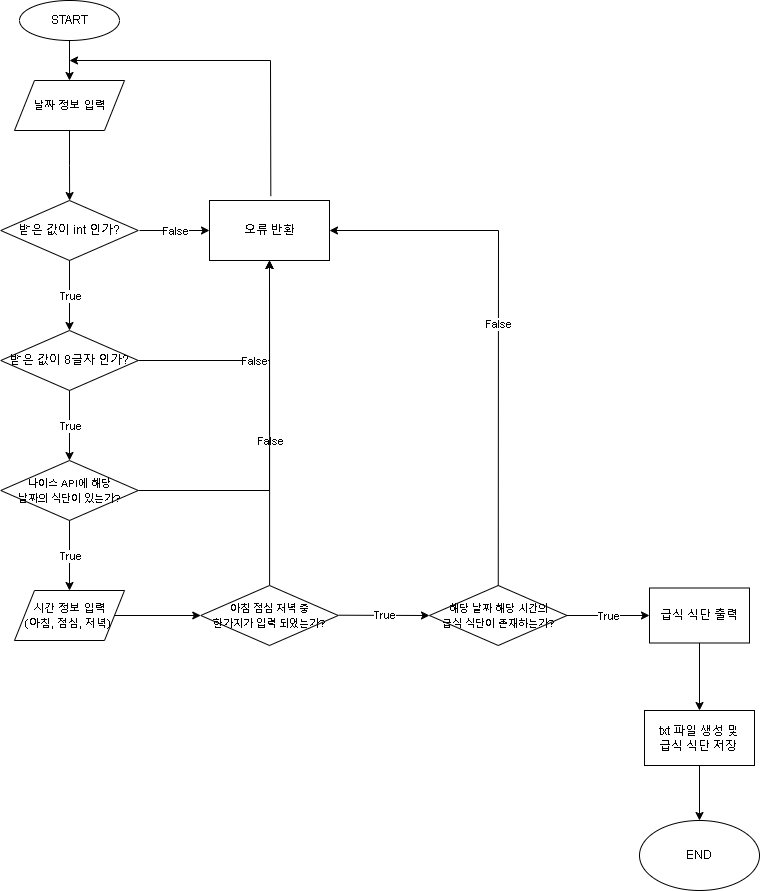

The diagram above was exported from draw.io. Its source (the exported page's mxGraphModel, read from the mxfile embedded in the PNG):
<mxGraphModel dx="1400" dy="761" grid="1" gridSize="10" guides="1" tooltips="1" connect="1" arrows="1" fold="1" page="1" pageScale="1" pageWidth="827" pageHeight="1169" math="0" shadow="0">
  <root>
    <mxCell id="WIyWlLk6GJQsqaUBKTNV-0" />
    <mxCell id="WIyWlLk6GJQsqaUBKTNV-1" parent="WIyWlLk6GJQsqaUBKTNV-0" />
    <mxCell id="_IlGLhlsoHv45pfKk8vg-3" value="" style="edgeStyle=orthogonalEdgeStyle;rounded=0;orthogonalLoop=1;jettySize=auto;html=1;" edge="1" parent="WIyWlLk6GJQsqaUBKTNV-1" source="_IlGLhlsoHv45pfKk8vg-1" target="_IlGLhlsoHv45pfKk8vg-2">
      <mxGeometry relative="1" as="geometry" />
    </mxCell>
    <mxCell id="_IlGLhlsoHv45pfKk8vg-1" value="START" style="ellipse;whiteSpace=wrap;html=1;" vertex="1" parent="WIyWlLk6GJQsqaUBKTNV-1">
      <mxGeometry x="160" y="50" width="100" height="40" as="geometry" />
    </mxCell>
    <mxCell id="_IlGLhlsoHv45pfKk8vg-5" value="" style="edgeStyle=orthogonalEdgeStyle;rounded=0;orthogonalLoop=1;jettySize=auto;html=1;" edge="1" parent="WIyWlLk6GJQsqaUBKTNV-1" source="_IlGLhlsoHv45pfKk8vg-2" target="_IlGLhlsoHv45pfKk8vg-4">
      <mxGeometry relative="1" as="geometry" />
    </mxCell>
    <mxCell id="_IlGLhlsoHv45pfKk8vg-2" value="&lt;font style=&quot;font-size: 11px;&quot;&gt;날짜 정보 입력&lt;/font&gt;" style="shape=parallelogram;perimeter=parallelogramPerimeter;whiteSpace=wrap;html=1;fixedSize=1;" vertex="1" parent="WIyWlLk6GJQsqaUBKTNV-1">
      <mxGeometry x="155" y="130" width="110" height="50" as="geometry" />
    </mxCell>
    <mxCell id="_IlGLhlsoHv45pfKk8vg-4" value="받은 값이 int 인가?" style="rhombus;whiteSpace=wrap;html=1;" vertex="1" parent="WIyWlLk6GJQsqaUBKTNV-1">
      <mxGeometry x="141.25" y="250" width="137.5" height="60" as="geometry" />
    </mxCell>
    <mxCell id="_IlGLhlsoHv45pfKk8vg-16" value="오류 반환" style="whiteSpace=wrap;html=1;" vertex="1" parent="WIyWlLk6GJQsqaUBKTNV-1">
      <mxGeometry x="350" y="250" width="120" height="60" as="geometry" />
    </mxCell>
    <mxCell id="_IlGLhlsoHv45pfKk8vg-18" value="" style="endArrow=classic;html=1;rounded=0;" edge="1" parent="WIyWlLk6GJQsqaUBKTNV-1" target="_IlGLhlsoHv45pfKk8vg-16">
      <mxGeometry relative="1" as="geometry">
        <mxPoint x="280" y="280" as="sourcePoint" />
        <mxPoint x="378.75" y="279.64" as="targetPoint" />
      </mxGeometry>
    </mxCell>
    <mxCell id="_IlGLhlsoHv45pfKk8vg-19" value="False" style="edgeLabel;resizable=0;html=1;align=center;verticalAlign=middle;" connectable="0" vertex="1" parent="_IlGLhlsoHv45pfKk8vg-18">
      <mxGeometry relative="1" as="geometry" />
    </mxCell>
    <mxCell id="_IlGLhlsoHv45pfKk8vg-21" value="" style="endArrow=classic;html=1;rounded=0;exitX=0.5;exitY=1;exitDx=0;exitDy=0;entryX=0.5;entryY=0;entryDx=0;entryDy=0;" edge="1" parent="WIyWlLk6GJQsqaUBKTNV-1" source="_IlGLhlsoHv45pfKk8vg-4" target="_IlGLhlsoHv45pfKk8vg-25">
      <mxGeometry relative="1" as="geometry">
        <mxPoint x="210" y="320" as="sourcePoint" />
        <mxPoint x="210" y="380" as="targetPoint" />
      </mxGeometry>
    </mxCell>
    <mxCell id="_IlGLhlsoHv45pfKk8vg-22" value="True" style="edgeLabel;resizable=0;html=1;align=center;verticalAlign=middle;" connectable="0" vertex="1" parent="_IlGLhlsoHv45pfKk8vg-21">
      <mxGeometry relative="1" as="geometry" />
    </mxCell>
    <mxCell id="_IlGLhlsoHv45pfKk8vg-25" value="받은 값이 8글자 인가?" style="rhombus;whiteSpace=wrap;html=1;" vertex="1" parent="WIyWlLk6GJQsqaUBKTNV-1">
      <mxGeometry x="141.25" y="380" width="137.5" height="60" as="geometry" />
    </mxCell>
    <mxCell id="_IlGLhlsoHv45pfKk8vg-27" value="" style="endArrow=classic;html=1;rounded=0;exitX=1;exitY=0.5;exitDx=0;exitDy=0;entryX=0.5;entryY=1;entryDx=0;entryDy=0;" edge="1" parent="WIyWlLk6GJQsqaUBKTNV-1" source="_IlGLhlsoHv45pfKk8vg-25" target="_IlGLhlsoHv45pfKk8vg-16">
      <mxGeometry relative="1" as="geometry">
        <mxPoint x="290" y="290" as="sourcePoint" />
        <mxPoint x="430" y="340" as="targetPoint" />
        <Array as="points">
          <mxPoint x="410" y="410" />
        </Array>
      </mxGeometry>
    </mxCell>
    <mxCell id="_IlGLhlsoHv45pfKk8vg-28" value="False" style="edgeLabel;resizable=0;html=1;align=center;verticalAlign=middle;" connectable="0" vertex="1" parent="_IlGLhlsoHv45pfKk8vg-27">
      <mxGeometry relative="1" as="geometry" />
    </mxCell>
    <mxCell id="_IlGLhlsoHv45pfKk8vg-29" value="" style="endArrow=classic;html=1;rounded=0;exitX=0.511;exitY=-0.073;exitDx=0;exitDy=0;exitPerimeter=0;" edge="1" parent="WIyWlLk6GJQsqaUBKTNV-1" source="_IlGLhlsoHv45pfKk8vg-16">
      <mxGeometry width="50" height="50" relative="1" as="geometry">
        <mxPoint x="380" y="250" as="sourcePoint" />
        <mxPoint x="210" y="110" as="targetPoint" />
        <Array as="points">
          <mxPoint x="411" y="110" />
        </Array>
      </mxGeometry>
    </mxCell>
    <mxCell id="_IlGLhlsoHv45pfKk8vg-33" value="&lt;font style=&quot;font-size: 9px;&quot;&gt;나이스 API에 해당&lt;br style=&quot;font-size: 9px;&quot;&gt;날짜의 식단이 있는가?&lt;/font&gt;" style="rhombus;whiteSpace=wrap;html=1;" vertex="1" parent="WIyWlLk6GJQsqaUBKTNV-1">
      <mxGeometry x="141.25" y="510" width="137.5" height="60" as="geometry" />
    </mxCell>
    <mxCell id="_IlGLhlsoHv45pfKk8vg-34" value="" style="endArrow=classic;html=1;rounded=0;exitX=1;exitY=0.5;exitDx=0;exitDy=0;entryX=0.5;entryY=1;entryDx=0;entryDy=0;" edge="1" parent="WIyWlLk6GJQsqaUBKTNV-1" source="_IlGLhlsoHv45pfKk8vg-33" target="_IlGLhlsoHv45pfKk8vg-16">
      <mxGeometry relative="1" as="geometry">
        <mxPoint x="278.75" y="540" as="sourcePoint" />
        <mxPoint x="415" y="310" as="targetPoint" />
        <Array as="points">
          <mxPoint x="410" y="540" />
        </Array>
      </mxGeometry>
    </mxCell>
    <mxCell id="_IlGLhlsoHv45pfKk8vg-35" value="False" style="edgeLabel;resizable=0;html=1;align=center;verticalAlign=middle;" connectable="0" vertex="1" parent="_IlGLhlsoHv45pfKk8vg-34">
      <mxGeometry relative="1" as="geometry" />
    </mxCell>
    <mxCell id="_IlGLhlsoHv45pfKk8vg-36" value="" style="endArrow=classic;html=1;rounded=0;exitX=0.5;exitY=1;exitDx=0;exitDy=0;entryX=0.5;entryY=0;entryDx=0;entryDy=0;" edge="1" parent="WIyWlLk6GJQsqaUBKTNV-1" source="_IlGLhlsoHv45pfKk8vg-33" target="_IlGLhlsoHv45pfKk8vg-38">
      <mxGeometry relative="1" as="geometry">
        <mxPoint x="220" y="450" as="sourcePoint" />
        <mxPoint x="210" y="630" as="targetPoint" />
      </mxGeometry>
    </mxCell>
    <mxCell id="_IlGLhlsoHv45pfKk8vg-37" value="True" style="edgeLabel;resizable=0;html=1;align=center;verticalAlign=middle;" connectable="0" vertex="1" parent="_IlGLhlsoHv45pfKk8vg-36">
      <mxGeometry relative="1" as="geometry" />
    </mxCell>
    <mxCell id="_IlGLhlsoHv45pfKk8vg-44" value="" style="edgeStyle=orthogonalEdgeStyle;rounded=0;orthogonalLoop=1;jettySize=auto;html=1;" edge="1" parent="WIyWlLk6GJQsqaUBKTNV-1" source="_IlGLhlsoHv45pfKk8vg-38" target="_IlGLhlsoHv45pfKk8vg-43">
      <mxGeometry relative="1" as="geometry" />
    </mxCell>
    <mxCell id="_IlGLhlsoHv45pfKk8vg-38" value="&lt;font style=&quot;font-size: 11px;&quot;&gt;시간 정보 입력&lt;br&gt;(아침, 점심, 저녁)&amp;nbsp;&lt;/font&gt;" style="shape=parallelogram;perimeter=parallelogramPerimeter;whiteSpace=wrap;html=1;fixedSize=1;" vertex="1" parent="WIyWlLk6GJQsqaUBKTNV-1">
      <mxGeometry x="155" y="640" width="110" height="50" as="geometry" />
    </mxCell>
    <mxCell id="_IlGLhlsoHv45pfKk8vg-41" value="" style="endArrow=classic;html=1;rounded=0;exitX=0.5;exitY=1;exitDx=0;exitDy=0;entryX=0.5;entryY=0;entryDx=0;entryDy=0;" edge="1" parent="WIyWlLk6GJQsqaUBKTNV-1" source="_IlGLhlsoHv45pfKk8vg-25" target="_IlGLhlsoHv45pfKk8vg-33">
      <mxGeometry relative="1" as="geometry">
        <mxPoint x="220" y="580" as="sourcePoint" />
        <mxPoint x="220" y="650" as="targetPoint" />
      </mxGeometry>
    </mxCell>
    <mxCell id="_IlGLhlsoHv45pfKk8vg-42" value="True" style="edgeLabel;resizable=0;html=1;align=center;verticalAlign=middle;" connectable="0" vertex="1" parent="_IlGLhlsoHv45pfKk8vg-41">
      <mxGeometry relative="1" as="geometry" />
    </mxCell>
    <mxCell id="_IlGLhlsoHv45pfKk8vg-49" style="edgeStyle=orthogonalEdgeStyle;rounded=0;orthogonalLoop=1;jettySize=auto;html=1;entryX=0.5;entryY=1;entryDx=0;entryDy=0;" edge="1" parent="WIyWlLk6GJQsqaUBKTNV-1" source="_IlGLhlsoHv45pfKk8vg-43" target="_IlGLhlsoHv45pfKk8vg-16">
      <mxGeometry relative="1" as="geometry" />
    </mxCell>
    <mxCell id="_IlGLhlsoHv45pfKk8vg-43" value="&lt;font style=&quot;font-size: 9px;&quot;&gt;아침 점심 저녁 중&lt;br style=&quot;font-size: 9px;&quot;&gt;한가지가 입력 되었는가?&lt;/font&gt;" style="rhombus;whiteSpace=wrap;html=1;" vertex="1" parent="WIyWlLk6GJQsqaUBKTNV-1">
      <mxGeometry x="341.25" y="635" width="137.5" height="60" as="geometry" />
    </mxCell>
    <mxCell id="_IlGLhlsoHv45pfKk8vg-52" value="&lt;font style=&quot;font-size: 9px;&quot;&gt;해당 날짜 해당 시간의&lt;br style=&quot;font-size: 9px;&quot;&gt;급식 식단이 존재하는가?&lt;/font&gt;" style="rhombus;whiteSpace=wrap;html=1;" vertex="1" parent="WIyWlLk6GJQsqaUBKTNV-1">
      <mxGeometry x="570" y="635" width="137.5" height="60" as="geometry" />
    </mxCell>
    <mxCell id="_IlGLhlsoHv45pfKk8vg-54" value="" style="endArrow=classic;html=1;rounded=0;exitX=1;exitY=0.5;exitDx=0;exitDy=0;entryX=0;entryY=0.5;entryDx=0;entryDy=0;" edge="1" parent="WIyWlLk6GJQsqaUBKTNV-1" target="_IlGLhlsoHv45pfKk8vg-52">
      <mxGeometry relative="1" as="geometry">
        <mxPoint x="479" y="664.71" as="sourcePoint" />
        <mxPoint x="540" y="664.71" as="targetPoint" />
      </mxGeometry>
    </mxCell>
    <mxCell id="_IlGLhlsoHv45pfKk8vg-55" value="True" style="edgeLabel;resizable=0;html=1;align=center;verticalAlign=middle;" connectable="0" vertex="1" parent="_IlGLhlsoHv45pfKk8vg-54">
      <mxGeometry relative="1" as="geometry" />
    </mxCell>
    <mxCell id="_IlGLhlsoHv45pfKk8vg-56" value="" style="edgeStyle=orthogonalEdgeStyle;rounded=0;orthogonalLoop=1;jettySize=auto;html=1;" edge="1" parent="WIyWlLk6GJQsqaUBKTNV-1">
      <mxGeometry relative="1" as="geometry" />
    </mxCell>
    <mxCell id="_IlGLhlsoHv45pfKk8vg-57" value="" style="endArrow=classic;html=1;rounded=0;exitX=0.5;exitY=0;exitDx=0;exitDy=0;entryX=1;entryY=0.5;entryDx=0;entryDy=0;" edge="1" parent="WIyWlLk6GJQsqaUBKTNV-1" source="_IlGLhlsoHv45pfKk8vg-52" target="_IlGLhlsoHv45pfKk8vg-16">
      <mxGeometry relative="1" as="geometry">
        <mxPoint x="290" y="290" as="sourcePoint" />
        <mxPoint x="360" y="290" as="targetPoint" />
        <Array as="points">
          <mxPoint x="639" y="280" />
        </Array>
      </mxGeometry>
    </mxCell>
    <mxCell id="_IlGLhlsoHv45pfKk8vg-58" value="False" style="edgeLabel;resizable=0;html=1;align=center;verticalAlign=middle;" connectable="0" vertex="1" parent="_IlGLhlsoHv45pfKk8vg-57">
      <mxGeometry relative="1" as="geometry" />
    </mxCell>
    <mxCell id="_IlGLhlsoHv45pfKk8vg-59" value="" style="endArrow=classic;html=1;rounded=0;exitX=1;exitY=0.5;exitDx=0;exitDy=0;entryX=0;entryY=0.5;entryDx=0;entryDy=0;" edge="1" parent="WIyWlLk6GJQsqaUBKTNV-1" source="_IlGLhlsoHv45pfKk8vg-52" target="_IlGLhlsoHv45pfKk8vg-61">
      <mxGeometry relative="1" as="geometry">
        <mxPoint x="489" y="674.71" as="sourcePoint" />
        <mxPoint x="790" y="665" as="targetPoint" />
      </mxGeometry>
    </mxCell>
    <mxCell id="_IlGLhlsoHv45pfKk8vg-60" value="True" style="edgeLabel;resizable=0;html=1;align=center;verticalAlign=middle;" connectable="0" vertex="1" parent="_IlGLhlsoHv45pfKk8vg-59">
      <mxGeometry relative="1" as="geometry" />
    </mxCell>
    <mxCell id="_IlGLhlsoHv45pfKk8vg-64" value="" style="edgeStyle=orthogonalEdgeStyle;rounded=0;orthogonalLoop=1;jettySize=auto;html=1;" edge="1" parent="WIyWlLk6GJQsqaUBKTNV-1" source="_IlGLhlsoHv45pfKk8vg-61" target="_IlGLhlsoHv45pfKk8vg-63">
      <mxGeometry relative="1" as="geometry" />
    </mxCell>
    <mxCell id="_IlGLhlsoHv45pfKk8vg-61" value="급식 식단 출력" style="rounded=0;whiteSpace=wrap;html=1;" vertex="1" parent="WIyWlLk6GJQsqaUBKTNV-1">
      <mxGeometry x="790" y="637.5" width="100" height="55" as="geometry" />
    </mxCell>
    <mxCell id="_IlGLhlsoHv45pfKk8vg-70" value="" style="edgeStyle=orthogonalEdgeStyle;rounded=0;orthogonalLoop=1;jettySize=auto;html=1;" edge="1" parent="WIyWlLk6GJQsqaUBKTNV-1" source="_IlGLhlsoHv45pfKk8vg-63" target="_IlGLhlsoHv45pfKk8vg-69">
      <mxGeometry relative="1" as="geometry" />
    </mxCell>
    <mxCell id="_IlGLhlsoHv45pfKk8vg-63" value="txt 파일 생성 및&lt;br&gt;급식 식단 저장&amp;nbsp;" style="whiteSpace=wrap;html=1;rounded=0;" vertex="1" parent="WIyWlLk6GJQsqaUBKTNV-1">
      <mxGeometry x="785" y="760" width="110" height="55" as="geometry" />
    </mxCell>
    <mxCell id="_IlGLhlsoHv45pfKk8vg-69" value="END" style="ellipse;whiteSpace=wrap;html=1;" vertex="1" parent="WIyWlLk6GJQsqaUBKTNV-1">
      <mxGeometry x="780" y="870" width="120" height="70" as="geometry" />
    </mxCell>
  </root>
</mxGraphModel>